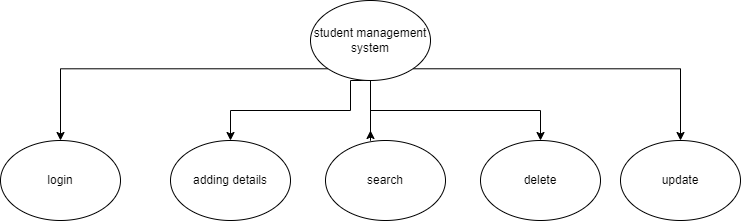

The diagram above was exported from draw.io. Its source (the exported page's mxGraphModel, read from the mxfile embedded in the PNG):
<mxGraphModel dx="782" dy="460" grid="1" gridSize="10" guides="1" tooltips="1" connect="1" arrows="1" fold="1" page="1" pageScale="1" pageWidth="850" pageHeight="1100" math="0" shadow="0">
  <root>
    <mxCell id="0" />
    <mxCell id="1" parent="0" />
    <mxCell id="vtOYkKGediT3_MJEqA-f-1" value="adding details" style="ellipse;whiteSpace=wrap;html=1;" vertex="1" parent="1">
      <mxGeometry x="210" y="200" width="120" height="80" as="geometry" />
    </mxCell>
    <mxCell id="vtOYkKGediT3_MJEqA-f-2" value="login" style="ellipse;whiteSpace=wrap;html=1;" vertex="1" parent="1">
      <mxGeometry x="40" y="200" width="120" height="80" as="geometry" />
    </mxCell>
    <mxCell id="vtOYkKGediT3_MJEqA-f-3" value="search" style="ellipse;whiteSpace=wrap;html=1;" vertex="1" parent="1">
      <mxGeometry x="365" y="200" width="120" height="80" as="geometry" />
    </mxCell>
    <mxCell id="vtOYkKGediT3_MJEqA-f-4" value="delete" style="ellipse;whiteSpace=wrap;html=1;" vertex="1" parent="1">
      <mxGeometry x="520" y="200" width="120" height="80" as="geometry" />
    </mxCell>
    <mxCell id="vtOYkKGediT3_MJEqA-f-5" value="update" style="ellipse;whiteSpace=wrap;html=1;" vertex="1" parent="1">
      <mxGeometry x="660" y="200" width="120" height="80" as="geometry" />
    </mxCell>
    <mxCell id="vtOYkKGediT3_MJEqA-f-8" style="edgeStyle=orthogonalEdgeStyle;rounded=0;orthogonalLoop=1;jettySize=auto;html=1;exitX=0;exitY=1;exitDx=0;exitDy=0;" edge="1" parent="1" source="vtOYkKGediT3_MJEqA-f-6" target="vtOYkKGediT3_MJEqA-f-2">
      <mxGeometry relative="1" as="geometry" />
    </mxCell>
    <mxCell id="vtOYkKGediT3_MJEqA-f-9" style="edgeStyle=orthogonalEdgeStyle;rounded=0;orthogonalLoop=1;jettySize=auto;html=1;exitX=0.5;exitY=1;exitDx=0;exitDy=0;entryX=0.5;entryY=0;entryDx=0;entryDy=0;" edge="1" parent="1" source="vtOYkKGediT3_MJEqA-f-6" target="vtOYkKGediT3_MJEqA-f-1">
      <mxGeometry relative="1" as="geometry">
        <Array as="points">
          <mxPoint x="390" y="140" />
          <mxPoint x="390" y="170" />
          <mxPoint x="270" y="170" />
        </Array>
      </mxGeometry>
    </mxCell>
    <mxCell id="vtOYkKGediT3_MJEqA-f-10" style="edgeStyle=orthogonalEdgeStyle;rounded=0;orthogonalLoop=1;jettySize=auto;html=1;exitX=1;exitY=1;exitDx=0;exitDy=0;entryX=0.5;entryY=0;entryDx=0;entryDy=0;" edge="1" parent="1" source="vtOYkKGediT3_MJEqA-f-6" target="vtOYkKGediT3_MJEqA-f-5">
      <mxGeometry relative="1" as="geometry" />
    </mxCell>
    <mxCell id="vtOYkKGediT3_MJEqA-f-11" style="edgeStyle=orthogonalEdgeStyle;rounded=0;orthogonalLoop=1;jettySize=auto;html=1;exitX=0.5;exitY=1;exitDx=0;exitDy=0;" edge="1" parent="1" source="vtOYkKGediT3_MJEqA-f-6" target="vtOYkKGediT3_MJEqA-f-4">
      <mxGeometry relative="1" as="geometry" />
    </mxCell>
    <mxCell id="vtOYkKGediT3_MJEqA-f-13" style="edgeStyle=orthogonalEdgeStyle;rounded=0;orthogonalLoop=1;jettySize=auto;html=1;exitX=0.5;exitY=1;exitDx=0;exitDy=0;" edge="1" parent="1" source="vtOYkKGediT3_MJEqA-f-6">
      <mxGeometry relative="1" as="geometry">
        <mxPoint x="410" y="190" as="targetPoint" />
        <Array as="points">
          <mxPoint x="410" y="200" />
        </Array>
      </mxGeometry>
    </mxCell>
    <mxCell id="vtOYkKGediT3_MJEqA-f-6" value="student management system" style="ellipse;whiteSpace=wrap;html=1;" vertex="1" parent="1">
      <mxGeometry x="350" y="60" width="120" height="80" as="geometry" />
    </mxCell>
  </root>
</mxGraphModel>